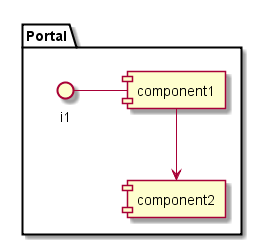

The diagram above was rendered by PlantUML. Its source (embedded in the PNG):
@startuml

package "Portal" {
component component1
component component2
interface i1

}
i1 - component1
component1 --> component2
@enduml